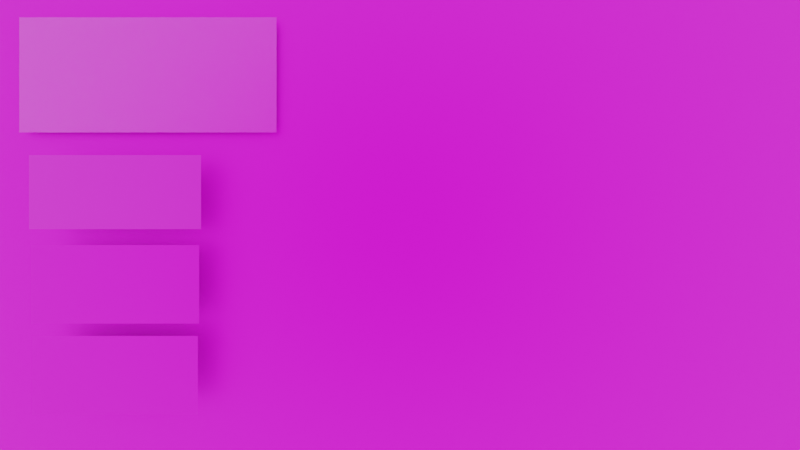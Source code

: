 # Source: Arquivo_principal1.blend  (saved by Blender 3.6.11; exported with 4.5.12 LTS)
import bpy
from mathutils import Matrix  # noqa: F401  (used for matrix-valued properties, if any)

bpy.ops.wm.read_factory_settings(use_empty=True)
scene = bpy.context.scene
scene.name = 'Menu'

# ---- collections
col_menu = bpy.data.collections.new('Menu'); scene.collection.children.link(col_menu)

# ---- images (referenced by path relative to the original .blend; pixels are not part of the script)
import os
ASSET_DIR = os.environ.get("B2B_ASSET_DIR", "")  # directory of the original .blend (textures are referenced by path, not embedded)
HERE = os.path.dirname(os.path.abspath(__file__))  # packed textures are extracted next to this script under _unpacked/

def load_image(name, relpath, width, height, colorspace="sRGB"):
    """Load a texture the original file referenced (path relative to the .blend, or extracted next to this script)."""
    p = next((c for c in (os.path.join(HERE, relpath), os.path.join(ASSET_DIR, relpath)) if relpath and os.path.exists(c)), "")
    if p:
        img = bpy.data.images.load(p, check_existing=True)
        img.name = name
    else:  # same state as the original file: an image datablock whose file is absent (Cycles renders it pink)
        img = bpy.data.images.new(name, width, height)
        img.source = "FILE"
        img.filepath = "//" + (relpath or name)
    img.colorspace_settings.name = colorspace
    return img
img_menubg_png = load_image('MenuBG.png', 'MenuBG.png', 1024, 1024, 'sRGB')
img_gamelogo_png = load_image('gamelogo.png', 'gamelogo.png', 1024, 1024, 'sRGB')
img_credits_png = load_image('credits.png', 'credits.png', 1024, 1024, 'sRGB')
img_exit_png = load_image('exit.png', 'exit.png', 1024, 1024, 'sRGB')
img_play_png = load_image('Play.png', 'Play.png', 1024, 1024, 'sRGB')

# ---- materials (node trees are filled in below, after node groups)
mat_menubg = bpy.data.materials.new('MenuBG')
mat_menubg.use_transparent_shadow = False
mat_material_009 = bpy.data.materials.new('Material.009')
mat_material_009.use_transparent_shadow = False
mat_material_010 = bpy.data.materials.new('Material.010')
mat_material_010.use_transparent_shadow = False
mat_material_012 = bpy.data.materials.new('Material.012')
mat_material_012.use_transparent_shadow = False
mat_material_008 = bpy.data.materials.new('Material.008')
mat_material_008.use_transparent_shadow = False

# ---- material node trees
mat_menubg.use_nodes = True; mat_menubg.node_tree.nodes.clear()
_N = mat_menubg.node_tree.nodes; _L = mat_menubg.node_tree.links
n0 = _N.new('ShaderNodeOutputMaterial'); n0.name = 'Material Output'; n0.location = (300, 300)
n1 = _N.new('ShaderNodeBsdfPrincipled'); n1.name = 'Principled BSDF'; n1.location = (10, 300)
n1.subsurface_method = 'RANDOM_WALK_SKIN'
n1.inputs[2].default_value = 1.0
n1.inputs[3].default_value = 1.45
n1.inputs[27].default_value = (0.0, 0.0, 0.0, 1.0)
n1.inputs[28].default_value = 1.0
n2 = _N.new('ShaderNodeTexImage'); n2.name = 'Image Texture'; n2.location = (-315, 262)
n2.image = img_menubg_png
n3 = _N.new('ShaderNodeMapping'); n3.name = 'Mapping'; n3.location = (-528, 322)
n4 = _N.new('ShaderNodeTexCoord'); n4.name = 'Texture Coordinate'; n4.location = (-861, 344)
_L.new(n1.outputs[0], n0.inputs[0])
_L.new(n2.outputs[0], n1.inputs[0])
_L.new(n3.outputs[0], n2.inputs[0])
_L.new(n4.outputs[2], n3.inputs[0])
n0.is_active_output = True
mat_material_009.use_nodes = True; mat_material_009.node_tree.nodes.clear()
_N = mat_material_009.node_tree.nodes; _L = mat_material_009.node_tree.links
n0 = _N.new('ShaderNodeBsdfPrincipled'); n0.name = 'Principled BSDF'; n0.location = (10, 300)
n0.distribution = 'GGX'
n0.subsurface_method = 'RANDOM_WALK_SKIN'
n0.inputs[3].default_value = 1.45
n0.inputs[27].default_value = (0.0, 0.0, 0.0, 1.0)
n0.inputs[28].default_value = 1.0
n1 = _N.new('ShaderNodeOutputMaterial'); n1.name = 'Material Output'; n1.location = (300, 300)
n2 = _N.new('ShaderNodeTexImage'); n2.name = 'Image Texture'; n2.location = (-362, 252)
n2.image = img_gamelogo_png
_L.new(n0.outputs[0], n1.inputs[0])
_L.new(n2.outputs[0], n0.inputs[0])
n1.is_active_output = True
mat_material_010.use_nodes = True; mat_material_010.node_tree.nodes.clear()
_N = mat_material_010.node_tree.nodes; _L = mat_material_010.node_tree.links
n0 = _N.new('ShaderNodeBsdfPrincipled'); n0.name = 'Principled BSDF'; n0.location = (154, 300)
n0.distribution = 'GGX'
n0.subsurface_method = 'RANDOM_WALK_SKIN'
n0.inputs[2].default_value = 1.0
n0.inputs[3].default_value = 1.45
n0.inputs[11].default_value = 1.01
n0.inputs[27].default_value = (0.0, 0.0, 0.0, 0.0)
n0.inputs[28].default_value = 1.0
n1 = _N.new('ShaderNodeOutputMaterial'); n1.name = 'Material Output'; n1.location = (444, 300)
n2 = _N.new('ShaderNodeTexImage'); n2.name = 'Image Texture'; n2.location = (-386, 204)
n2.image = img_credits_png
n2.interpolation = 'Closest'
_L.new(n0.outputs[0], n1.inputs[0])
_L.new(n2.outputs[0], n0.inputs[0])
n1.is_active_output = True
mat_material_012.use_nodes = True; mat_material_012.node_tree.nodes.clear()
_N = mat_material_012.node_tree.nodes; _L = mat_material_012.node_tree.links
n0 = _N.new('ShaderNodeBsdfPrincipled'); n0.name = 'Principled BSDF'; n0.location = (10, 300)
n0.distribution = 'GGX'
n0.subsurface_method = 'RANDOM_WALK_SKIN'
n0.inputs[2].default_value = 1.0
n0.inputs[3].default_value = 1.45
n0.inputs[27].default_value = (0.0, 0.0, 0.0, 0.0)
n0.inputs[28].default_value = 1.0
n1 = _N.new('ShaderNodeOutputMaterial'); n1.name = 'Material Output'; n1.location = (300, 300)
n2 = _N.new('ShaderNodeTexImage'); n2.name = 'Image Texture'; n2.location = (-398, 97)
n2.image = img_exit_png
n2.interpolation = 'Closest'
_L.new(n0.outputs[0], n1.inputs[0])
_L.new(n2.outputs[0], n0.inputs[0])
n1.is_active_output = True
mat_material_008.use_nodes = True; mat_material_008.node_tree.nodes.clear()
_N = mat_material_008.node_tree.nodes; _L = mat_material_008.node_tree.links
n0 = _N.new('ShaderNodeOutputMaterial'); n0.name = 'Material Output'; n0.location = (300, 300)
n1 = _N.new('ShaderNodeBsdfPrincipled'); n1.name = 'Principled BSDF'; n1.location = (10, 300)
n1.distribution = 'GGX'
n1.subsurface_method = 'RANDOM_WALK_SKIN'
n1.inputs[2].default_value = 1.0
n1.inputs[3].default_value = 1.45
n1.inputs[13].default_value = 1.0
n1.inputs[27].default_value = (1.0, 1.0, 1.0, 0.0)
n2 = _N.new('ShaderNodeTexImage'); n2.name = 'Image Texture'; n2.location = (-393, 198)
n2.image = img_play_png
n2.interpolation = 'Closest'
n2.extension = 'MIRROR'
_L.new(n1.outputs[0], n0.inputs[0])
_L.new(n2.outputs[0], n1.inputs[0])
n0.is_active_output = True

# ---- world
world_menu = bpy.data.worlds.new('Menu'); scene.world = world_menu
world_menu.use_nodes = True; world_menu.node_tree.nodes.clear()
_N = world_menu.node_tree.nodes; _L = world_menu.node_tree.links
n0 = _N.new('ShaderNodeBackground'); n0.name = 'Background'; n0.location = (10, 300)
n0.inputs[0].default_value = (1.0, 1.0, 1.0, 1.0)
n1 = _N.new('ShaderNodeOutputWorld'); n1.name = 'World Output'; n1.location = (300, 300)
_L.new(n0.outputs[0], n1.inputs[0])
n1.is_active_output = True
world_menu.use_sun_shadow = False
world_menu.sun_shadow_jitter_overblur = 0.0

# ---- cameras
cam_camera_001 = bpy.data.cameras.new('Camera.001')
cam_camera_001.lens = 5.5
cam_camera_001.ortho_scale = 20.0

# ---- meshes
me_plane_003 = bpy.data.meshes.new('Plane.003')
me_plane_003.from_pydata([(-1.0, -1.0, 0.0), (1.0, -1.0, 0.0), (-1.0, 1.0, 0.0), (1.0, 1.0, 0.0)], [], [(0, 1, 3, 2)])
_uv = me_plane_003.uv_layers.new(name='UVMap')
_uv.uv.foreach_set('vector', [0.0, 0.0, 1.0, 0.0, 1.0, 1.0, 0.0, 1.0])
me_plane_003.materials.append(mat_menubg)
me_plane_003.update()
me_plane_010 = bpy.data.meshes.new('Plane.010')
me_plane_010.from_pydata([(-1.0, -1.0, 0.0), (1.0, -1.0, 0.0), (-1.0, 1.0, 0.0), (1.0, 1.0, 0.0)], [], [(0, 1, 3, 2)])
_uv = me_plane_010.uv_layers.new(name='UVMap')
_uv.uv.foreach_set('vector', [0.0, 0.0, 1.0, 0.0, 1.0, 1.0, 0.0, 1.0])
me_plane_010.materials.append(mat_material_009)
me_plane_010.update()
me_plane_006 = bpy.data.meshes.new('Plane.006')
me_plane_006.from_pydata([(-1.0, -1.0, 0.0), (1.0, -1.0, 0.0), (-1.0, 1.0, 0.0), (1.0, 1.0, 0.0)], [], [(0, 1, 3, 2)])
_uv = me_plane_006.uv_layers.new(name='UVMap')
_uv.uv.foreach_set('vector', [0.0, 0.0, 1.0, 0.0, 1.0, 1.0, 0.0, 1.0])
me_plane_006.materials.append(mat_material_010)
me_plane_006.update()
me_plane_007 = bpy.data.meshes.new('Plane.007')
me_plane_007.from_pydata([(-1.0, -1.0, 0.0), (1.0, -1.0, 0.0), (-1.0, 1.0, 0.0), (1.0, 1.0, 0.0)], [], [(0, 1, 3, 2)])
_uv = me_plane_007.uv_layers.new(name='UVMap')
_uv.uv.foreach_set('vector', [0.0, 0.0, 1.0, 0.0, 1.0, 1.0, 0.0, 1.0])
me_plane_007.materials.append(mat_material_012)
me_plane_007.update()
me_plane_005 = bpy.data.meshes.new('Plane.005')
me_plane_005.from_pydata([(-1.0, -1.0, 0.0), (1.0, -1.0, 0.0), (-1.0, 1.0, 0.0), (1.0, 1.0, 0.0)], [], [(0, 1, 3, 2)])
_uv = me_plane_005.uv_layers.new(name='UVMap')
_uv.uv.foreach_set('vector', [0.05702, 0.0803, 0.9375, 0.0803, 0.9375, 0.9682, 0.05702, 0.9682])
me_plane_005.materials.append(mat_material_008)
me_plane_005.update()

# ---- objects
ob_camera_001 = bpy.data.objects.new('Camera.001', cam_camera_001)
ob_bg = bpy.data.objects.new('BG', me_plane_003)
ob_plane_002 = bpy.data.objects.new('Plane.002', me_plane_010)
ob_creditis = bpy.data.objects.new('Creditis', me_plane_006)
ob_exit = bpy.data.objects.new('Exit', me_plane_007)
ob_play = bpy.data.objects.new('Play', me_plane_005)

# ---- transforms, parenting, visibility, modifiers, constraints
ob_camera_001.location = (0.0, 0.0, 3.029)
ob_bg.location = (0.0, 0.0, 0.0)
ob_bg.scale = (9.994, 5.652, 5.652)
ob_plane_002.location = (-6.092, 3.627, 0.07549)
ob_plane_002.scale = (3.108, 1.391, 1.0)
ob_creditis.location = (-6.316, -1.315, 0.3204)
ob_creditis.scale = (1.864, 0.8699, 1.0)
ob_exit.location = (-6.316, -3.332, 0.3204)
ob_exit.scale = (1.836, 0.8729, 1.0)
ob_play.location = (-6.316, 0.7279, 0.3204)
ob_play.scale = (1.907, 0.8208, 1.0)

# ---- collection membership
scene.collection.objects.link(ob_camera_001)
scene.collection.objects.link(ob_bg)
scene.collection.objects.link(ob_plane_002)
col_menu.objects.link(ob_creditis)
col_menu.objects.link(ob_exit)
col_menu.objects.link(ob_play)

# ---- scene / render settings (as saved in the file)
scene.camera = ob_camera_001
scene.frame_start = 1; scene.frame_end = 50; scene.frame_set(100)
scene.render.engine = 'BLENDER_EEVEE_NEXT'
scene.cycles.sampling_pattern = 'TABULATED_SOBOL'
scene.view_settings.view_transform = 'Filmic'
bpy.context.view_layer.update()

